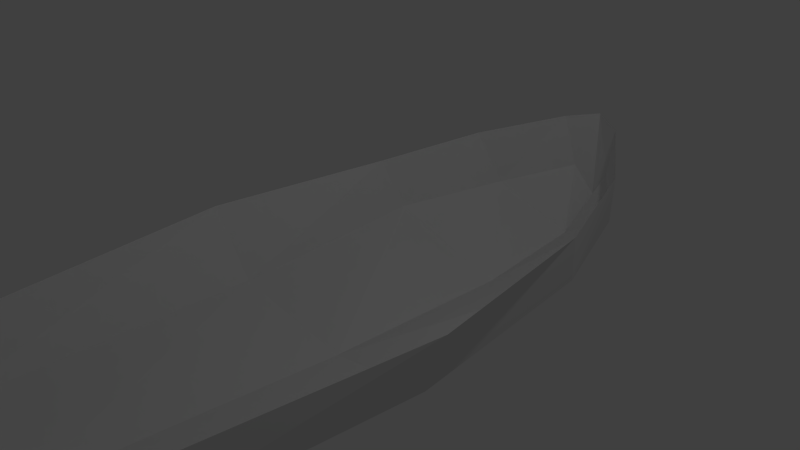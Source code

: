 # Source: shipCollision.blend  (saved by Blender 2.78.0; exported with 4.5.12 LTS)
import bpy
from mathutils import Matrix  # noqa: F401  (used for matrix-valued properties, if any)

bpy.ops.wm.read_factory_settings(use_empty=True)
scene = bpy.context.scene
scene.name = 'Scene'

# ---- collections
col_collection_1 = bpy.data.collections.new('Collection 1'); scene.collection.children.link(col_collection_1)

# ---- world
world_world = bpy.data.worlds.new('World'); scene.world = world_world
world_world.color = (0.05088, 0.05088, 0.05088)
world_world.use_sun_shadow = False
world_world.sun_shadow_jitter_overblur = 0.0
world_world.cycles.sampling_method = 'NONE'
world_world.cycles.sample_map_resolution = 256

# ---- cameras
cam_camera = bpy.data.cameras.new('Camera')
cam_camera.clip_end = 100.0
cam_camera.lens = 35.0
cam_camera.sensor_width = 32.0
cam_camera.sensor_height = 18.0
cam_camera.ortho_scale = 7.314
cam_camera.dof.focus_distance = 0.0
cam_camera.dof.aperture_fstop = 128.0

# ---- lights
light_lamp = bpy.data.lights.new('Lamp', 'POINT')
light_lamp.transmission_factor = 0.0
light_lamp.cutoff_distance = 30.0
light_lamp.energy = 100.0
light_lamp.shadow_buffer_clip_start = 1.001
light_lamp.shadow_soft_size = 0.1
light_lamp.shadow_maximum_resolution = 0.006
light_lamp.use_absolute_resolution = True
light_lamp.cycles.use_multiple_importance_sampling = False

# ---- meshes
me_plane_001 = bpy.data.meshes.new('Plane.001')
me_plane_001.from_pydata([(0.0, -1.0, 0.001941), (0.3356, -1.0, 0.001941), (0.0, 1.0, 0.09327), (0.09527, 0.9483, 0.07404), (0.3624, 0.3921, 0.001941), (0.4421, -0.1553, 0.001941), (0.259, 0.7133, 0.03559), (0.0, -0.9569, -0.2247), (0.0, 1.0, -0.1869), (0.0, 0.4993, -0.3182), (0.0, 0.8617, -0.281), (0.0, -0.1039, -0.2959), (0.3503, -0.1296, -0.208), (0.3031, -0.9785, -0.1724), (0.3277, 0.4457, -0.1581), (0.2113, 0.781, -0.1395), (0.06056, 0.9742, -0.09248)], [], [(13, 1, 0, 7), (1, 13, 12, 5), (7, 11, 12, 13), (4, 5, 12, 14), (9, 14, 12, 11), (6, 4, 14, 15), (10, 15, 14, 9), (8, 16, 15, 10), (3, 6, 15, 16), (8, 2, 16), (2, 3, 16)])
me_plane_001.use_remesh_preserve_volume = False
me_plane_001.use_remesh_preserve_attributes = False
me_plane_001.use_mirror_vertex_groups = False
me_plane_001.update()

# ---- objects
ob_plane = bpy.data.objects.new('Plane', me_plane_001)
ob_lamp = bpy.data.objects.new('Lamp', light_lamp)
ob_camera = bpy.data.objects.new('Camera', cam_camera)

# ---- transforms, parenting, visibility, modifiers, constraints
ob_plane.location = (0.0, -0.2235, 1.264)
ob_plane.scale = (5.0, 5.0, 5.0)
ob_plane.lineart.crease_threshold = 0.0
_m = ob_plane.modifiers.new('Mirror', 'MIRROR')
_m = ob_plane.modifiers.new('Triangulate', 'TRIANGULATE')
ob_lamp.location = (4.076, 0.937, 6.928)
ob_lamp.rotation_euler = (0.6503, 0.05522, 1.866)
ob_lamp.lock_rotations_4d = False
ob_lamp.empty_display_type = 'ARROWS'
ob_lamp.color = (0.0, 0.0, 0.0, 0.0)
ob_lamp.lineart.crease_threshold = 0.0
ob_camera.location = (7.481, -6.576, 6.368)
ob_camera.rotation_euler = (1.109, 0.01082, 0.8149)
ob_camera.lock_rotations_4d = False
ob_camera.empty_display_type = 'ARROWS'
ob_camera.color = (0.0, 0.0, 0.0, 0.0)
ob_camera.display_type = 'WIRE'
ob_camera.lineart.crease_threshold = 0.0

# ---- collection membership
col_collection_1.objects.link(ob_plane)
col_collection_1.objects.link(ob_lamp)
col_collection_1.objects.link(ob_camera)

# ---- scene / render settings (as saved in the file)
scene.camera = ob_camera
scene.frame_start = 1; scene.frame_end = 250; scene.frame_set(1)
scene.render.engine = 'BLENDER_EEVEE_NEXT'
scene.render.resolution_percentage = 50
scene.render.dither_intensity = 0.0
scene.cycles.use_denoising = False
scene.cycles.samples = 10
scene.cycles.sampling_pattern = 'TABULATED_SOBOL'
scene.cycles.light_sampling_threshold = 0.0
scene.cycles.use_adaptive_sampling = False
scene.cycles.use_light_tree = False
scene.cycles.blur_glossy = 0.0
scene.cycles.pixel_filter_type = 'GAUSSIAN'
scene.cycles.sample_clamp_indirect = 0.0
scene.view_settings.view_transform = 'Standard'
bpy.context.view_layer.update()

